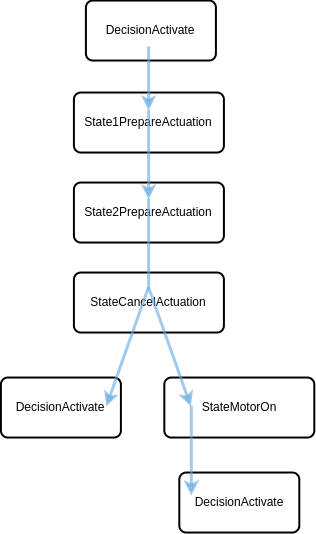

The diagram above was exported from draw.io. Its source (the exported page's mxGraphModel, read from the mxfile embedded in the PNG):
<mxGraphModel dx="-2499" dy="-465" grid="1" gridSize="10" guides="1" tooltips="1" connect="1" arrows="1" fold="1" page="1" pageScale="1" pageWidth="827" pageHeight="1169" math="0" shadow="0">
  <root>
    <mxCell id="0" />
    <mxCell id="1" parent="0" />
    <mxCell id="2" value="DecisionActivate" style="rounded=1;whiteSpace=wrap;html=1;absoluteArcSize=1;arcSize=14;strokeWidth=2;" vertex="1" parent="1">
      <mxGeometry x="6242.41" y="2322.04" width="130" height="60" as="geometry" />
    </mxCell>
    <mxCell id="3" value="State1PrepareActuation" style="rounded=1;whiteSpace=wrap;html=1;absoluteArcSize=1;arcSize=14;strokeWidth=2;" vertex="1" parent="1">
      <mxGeometry x="6230.41" y="2414.04" width="150" height="60" as="geometry" />
    </mxCell>
    <mxCell id="4" value="State2PrepareActuation" style="rounded=1;whiteSpace=wrap;html=1;absoluteArcSize=1;arcSize=14;strokeWidth=2;" vertex="1" parent="1">
      <mxGeometry x="6230.41" y="2504.04" width="150" height="60" as="geometry" />
    </mxCell>
    <mxCell id="5" value="StateCancelActuation" style="rounded=1;whiteSpace=wrap;html=1;absoluteArcSize=1;arcSize=14;strokeWidth=2;" vertex="1" parent="1">
      <mxGeometry x="6230.41" y="2594.04" width="150" height="60" as="geometry" />
    </mxCell>
    <mxCell id="6" value="DecisionActivate" style="rounded=1;whiteSpace=wrap;html=1;absoluteArcSize=1;arcSize=14;strokeWidth=2;" vertex="1" parent="1">
      <mxGeometry x="6157.41" y="2699.04" width="120" height="60" as="geometry" />
    </mxCell>
    <mxCell id="7" value="StateMotorOn" style="rounded=1;whiteSpace=wrap;html=1;absoluteArcSize=1;arcSize=14;strokeWidth=2;" vertex="1" parent="1">
      <mxGeometry x="6320.8099999999995" y="2699.04" width="150" height="60" as="geometry" />
    </mxCell>
    <mxCell id="8" value="DecisionActivate" style="rounded=1;whiteSpace=wrap;html=1;absoluteArcSize=1;arcSize=14;strokeWidth=2;" vertex="1" parent="1">
      <mxGeometry x="6335.8099999999995" y="2794.04" width="120" height="60" as="geometry" />
    </mxCell>
    <mxCell id="9" value="" style="endArrow=classic;html=1;rounded=0;fillColor=#dae8fc;strokeColor=#63a8df;strokeWidth=3;opacity=60;endSize=6;startSize=6;" edge="1" parent="1">
      <mxGeometry width="50" height="50" relative="1" as="geometry">
        <mxPoint x="6305.129999999999" y="2431.04" as="sourcePoint" />
        <mxPoint x="6305.129999999999" y="2521.04" as="targetPoint" />
      </mxGeometry>
    </mxCell>
    <mxCell id="10" value="" style="endArrow=classic;html=1;rounded=0;fillColor=#dae8fc;strokeColor=#63a8df;strokeWidth=3;opacity=60;endSize=6;startSize=6;" edge="1" parent="1">
      <mxGeometry width="50" height="50" relative="1" as="geometry">
        <mxPoint x="6305.129999999999" y="2368.04" as="sourcePoint" />
        <mxPoint x="6305.129999999999" y="2432.04" as="targetPoint" />
      </mxGeometry>
    </mxCell>
    <mxCell id="11" value="" style="endArrow=none;html=1;rounded=0;fillColor=#dae8fc;strokeColor=#63a8df;strokeWidth=3;opacity=60;endSize=6;startSize=6;endFill=0;" edge="1" parent="1">
      <mxGeometry width="50" height="50" relative="1" as="geometry">
        <mxPoint x="6305.129999999999" y="2520.04" as="sourcePoint" />
        <mxPoint x="6305.129999999999" y="2610.04" as="targetPoint" />
      </mxGeometry>
    </mxCell>
    <mxCell id="12" value="" style="endArrow=classic;html=1;rounded=0;fillColor=#dae8fc;strokeColor=#63a8df;strokeWidth=3;opacity=60;endSize=6;startSize=6;" edge="1" parent="1">
      <mxGeometry width="50" height="50" relative="1" as="geometry">
        <mxPoint x="6347.8099999999995" y="2727.04" as="sourcePoint" />
        <mxPoint x="6347.8099999999995" y="2817.04" as="targetPoint" />
      </mxGeometry>
    </mxCell>
    <mxCell id="13" value="" style="endArrow=classic;html=1;rounded=0;fillColor=#dae8fc;strokeColor=#63a8df;strokeWidth=3;opacity=60;endSize=6;startSize=6;" edge="1" parent="1">
      <mxGeometry width="50" height="50" relative="1" as="geometry">
        <mxPoint x="6305.129999999999" y="2609.04" as="sourcePoint" />
        <mxPoint x="6347.41" y="2728.04" as="targetPoint" />
      </mxGeometry>
    </mxCell>
    <mxCell id="14" value="" style="endArrow=classic;html=1;rounded=0;fillColor=#dae8fc;strokeColor=#63a8df;strokeWidth=3;opacity=60;endSize=6;startSize=6;entryX=0.133;entryY=0.483;entryDx=0;entryDy=0;entryPerimeter=0;" edge="1" parent="1">
      <mxGeometry width="50" height="50" relative="1" as="geometry">
        <mxPoint x="6304.9299999999985" y="2609.04" as="sourcePoint" />
        <mxPoint x="6262.699999999999" y="2728.0199999999995" as="targetPoint" />
      </mxGeometry>
    </mxCell>
  </root>
</mxGraphModel>